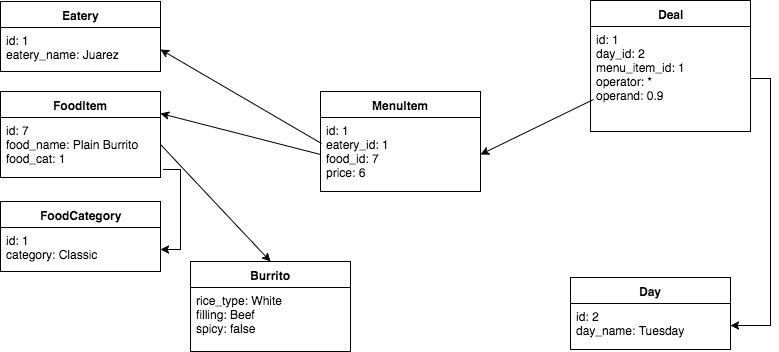

The diagram above was exported from draw.io. Its source (the exported page's mxGraphModel, read from the mxfile embedded in the PNG):
<mxGraphModel dx="776" dy="423" grid="1" gridSize="10" guides="1" tooltips="1" connect="1" arrows="1" fold="1" page="1" pageScale="1" pageWidth="850" pageHeight="1100" math="0" shadow="0">
  <root>
    <mxCell id="0" />
    <mxCell id="1" parent="0" />
    <mxCell id="59a2d9db25170489-1" value="Eatery" style="swimlane;html=1;fontStyle=1;align=center;verticalAlign=top;childLayout=stackLayout;horizontal=1;startSize=26;horizontalStack=0;resizeParent=1;resizeLast=0;collapsible=1;marginBottom=0;swimlaneFillColor=#ffffff;" vertex="1" parent="1">
      <mxGeometry x="10" y="20" width="160" height="70" as="geometry" />
    </mxCell>
    <mxCell id="59a2d9db25170489-2" value="id: 1&lt;div&gt;eatery_name: Juarez&lt;/div&gt;" style="text;html=1;strokeColor=none;fillColor=none;align=left;verticalAlign=top;spacingLeft=4;spacingRight=4;whiteSpace=wrap;overflow=hidden;rotatable=0;points=[[0,0.5],[1,0.5]];portConstraint=eastwest;" vertex="1" parent="59a2d9db25170489-1">
      <mxGeometry y="26" width="160" height="44" as="geometry" />
    </mxCell>
    <mxCell id="59a2d9db25170489-5" value="Day" style="swimlane;html=1;fontStyle=1;align=center;verticalAlign=top;childLayout=stackLayout;horizontal=1;startSize=26;horizontalStack=0;resizeParent=1;resizeLast=0;collapsible=1;marginBottom=0;swimlaneFillColor=#ffffff;" vertex="1" parent="1">
      <mxGeometry x="580" y="296" width="160" height="72" as="geometry" />
    </mxCell>
    <mxCell id="59a2d9db25170489-6" value="id: 2&lt;div&gt;day_name: Tuesday&lt;/div&gt;" style="text;html=1;strokeColor=none;fillColor=none;align=left;verticalAlign=top;spacingLeft=4;spacingRight=4;whiteSpace=wrap;overflow=hidden;rotatable=0;points=[[0,0.5],[1,0.5]];portConstraint=eastwest;" vertex="1" parent="59a2d9db25170489-5">
      <mxGeometry y="26" width="160" height="44" as="geometry" />
    </mxCell>
    <mxCell id="59a2d9db25170489-9" value="FoodItem" style="swimlane;html=1;fontStyle=1;align=center;verticalAlign=top;childLayout=stackLayout;horizontal=1;startSize=26;horizontalStack=0;resizeParent=1;resizeLast=0;collapsible=1;marginBottom=0;swimlaneFillColor=#ffffff;" vertex="1" parent="1">
      <mxGeometry x="10" y="110" width="160" height="86" as="geometry" />
    </mxCell>
    <mxCell id="59a2d9db25170489-10" value="id: 7&lt;div&gt;food_name: Plain Burrito&lt;/div&gt;&lt;div&gt;food_cat: 1&lt;/div&gt;" style="text;html=1;strokeColor=none;fillColor=none;align=left;verticalAlign=top;spacingLeft=4;spacingRight=4;whiteSpace=wrap;overflow=hidden;rotatable=0;points=[[0,0.5],[1,0.5]];portConstraint=eastwest;" vertex="1" parent="59a2d9db25170489-9">
      <mxGeometry y="26" width="160" height="54" as="geometry" />
    </mxCell>
    <mxCell id="59a2d9db25170489-13" value="FoodCategory" style="swimlane;html=1;fontStyle=1;align=center;verticalAlign=top;childLayout=stackLayout;horizontal=1;startSize=26;horizontalStack=0;resizeParent=1;resizeLast=0;collapsible=1;marginBottom=0;swimlaneFillColor=#ffffff;" vertex="1" parent="1">
      <mxGeometry x="10" y="220" width="160" height="70" as="geometry" />
    </mxCell>
    <mxCell id="59a2d9db25170489-14" value="id: 1&lt;div&gt;category: Classic&lt;/div&gt;" style="text;html=1;strokeColor=none;fillColor=none;align=left;verticalAlign=top;spacingLeft=4;spacingRight=4;whiteSpace=wrap;overflow=hidden;rotatable=0;points=[[0,0.5],[1,0.5]];portConstraint=eastwest;" vertex="1" parent="59a2d9db25170489-13">
      <mxGeometry y="26" width="160" height="44" as="geometry" />
    </mxCell>
    <mxCell id="59a2d9db25170489-17" value="MenuItem" style="swimlane;html=1;fontStyle=1;align=center;verticalAlign=top;childLayout=stackLayout;horizontal=1;startSize=26;horizontalStack=0;resizeParent=1;resizeLast=0;collapsible=1;marginBottom=0;swimlaneFillColor=#ffffff;" vertex="1" parent="1">
      <mxGeometry x="330" y="110" width="160" height="100" as="geometry" />
    </mxCell>
    <mxCell id="59a2d9db25170489-18" value="id: 1&lt;div&gt;eatery_id: 1&lt;/div&gt;&lt;div&gt;food_id: 7&lt;/div&gt;&lt;div&gt;price: 6&amp;nbsp;&lt;/div&gt;" style="text;html=1;strokeColor=none;fillColor=none;align=left;verticalAlign=top;spacingLeft=4;spacingRight=4;whiteSpace=wrap;overflow=hidden;rotatable=0;points=[[0,0.5],[1,0.5]];portConstraint=eastwest;" vertex="1" parent="59a2d9db25170489-17">
      <mxGeometry y="26" width="160" height="74" as="geometry" />
    </mxCell>
    <mxCell id="59a2d9db25170489-21" value="Deal" style="swimlane;html=1;fontStyle=1;align=center;verticalAlign=top;childLayout=stackLayout;horizontal=1;startSize=26;horizontalStack=0;resizeParent=1;resizeLast=0;collapsible=1;marginBottom=0;swimlaneFillColor=#ffffff;" vertex="1" parent="1">
      <mxGeometry x="600" y="19" width="160" height="131" as="geometry" />
    </mxCell>
    <mxCell id="59a2d9db25170489-22" value="id: 1&lt;div&gt;day_id: 2&amp;nbsp;&lt;/div&gt;&lt;div&gt;menu_item_id: 1&lt;/div&gt;&lt;div&gt;operator: *&lt;/div&gt;&lt;div&gt;operand: 0.9&lt;/div&gt;" style="text;html=1;strokeColor=none;fillColor=none;align=left;verticalAlign=top;spacingLeft=4;spacingRight=4;whiteSpace=wrap;overflow=hidden;rotatable=0;points=[[0,0.5],[1,0.5]];portConstraint=eastwest;" vertex="1" parent="59a2d9db25170489-21">
      <mxGeometry y="26" width="160" height="104" as="geometry" />
    </mxCell>
    <mxCell id="59a2d9db25170489-25" style="rounded=0;html=1;endArrow=none;endFill=0;jettySize=auto;orthogonalLoop=1;entryX=0.006;entryY=0.351;exitX=1;exitY=0.5;entryPerimeter=0;startArrow=classic;startFill=1;" edge="1" parent="1" source="59a2d9db25170489-2" target="59a2d9db25170489-18">
      <mxGeometry relative="1" as="geometry">
        <mxPoint x="200" y="60" as="sourcePoint" />
      </mxGeometry>
    </mxCell>
    <mxCell id="59a2d9db25170489-26" style="edgeStyle=orthogonalEdgeStyle;rounded=0;html=1;exitX=1;exitY=0.5;entryX=1.019;entryY=0.963;endArrow=none;endFill=0;jettySize=auto;orthogonalLoop=1;entryPerimeter=0;startArrow=classic;startFill=1;" edge="1" parent="1" source="59a2d9db25170489-14" target="59a2d9db25170489-10">
      <mxGeometry relative="1" as="geometry">
        <Array as="points">
          <mxPoint x="190" y="268" />
          <mxPoint x="190" y="188" />
        </Array>
      </mxGeometry>
    </mxCell>
    <mxCell id="59a2d9db25170489-27" style="rounded=0;html=1;exitX=1;exitY=0.25;entryX=0;entryY=0.5;endArrow=none;endFill=0;jettySize=auto;orthogonalLoop=1;startArrow=classic;startFill=1;" edge="1" parent="1" source="59a2d9db25170489-9" target="59a2d9db25170489-18">
      <mxGeometry relative="1" as="geometry" />
    </mxCell>
    <mxCell id="59a2d9db25170489-28" style="edgeStyle=none;rounded=0;html=1;exitX=1;exitY=0.5;endArrow=none;endFill=0;jettySize=auto;orthogonalLoop=1;entryX=0.017;entryY=0.699;entryPerimeter=0;startArrow=classic;startFill=1;" edge="1" parent="1" source="59a2d9db25170489-18" target="59a2d9db25170489-22">
      <mxGeometry relative="1" as="geometry">
        <mxPoint x="603" y="114" as="targetPoint" />
      </mxGeometry>
    </mxCell>
    <mxCell id="59a2d9db25170489-29" style="edgeStyle=orthogonalEdgeStyle;rounded=0;html=1;exitX=1;exitY=0.5;entryX=1;entryY=0.5;endArrow=none;endFill=0;jettySize=auto;orthogonalLoop=1;startArrow=classic;startFill=1;" edge="1" parent="1" source="59a2d9db25170489-6" target="59a2d9db25170489-22">
      <mxGeometry relative="1" as="geometry" />
    </mxCell>
    <mxCell id="59a2d9db25170489-30" style="rounded=0;html=1;exitX=0.5;exitY=0;entryX=1;entryY=0.5;endArrow=none;endFill=0;jettySize=auto;orthogonalLoop=1;startArrow=classic;startFill=1;" edge="1" parent="1" source="59a2d9db25170489-31" target="59a2d9db25170489-10">
      <mxGeometry relative="1" as="geometry">
        <mxPoint x="171" y="454" as="targetPoint" />
      </mxGeometry>
    </mxCell>
    <mxCell id="59a2d9db25170489-31" value="Burrito" style="swimlane;html=1;fontStyle=1;align=center;verticalAlign=top;childLayout=stackLayout;horizontal=1;startSize=26;horizontalStack=0;resizeParent=1;resizeLast=0;collapsible=1;marginBottom=0;swimlaneFillColor=#ffffff;" vertex="1" parent="1">
      <mxGeometry x="200" y="280" width="160" height="90" as="geometry" />
    </mxCell>
    <mxCell id="59a2d9db25170489-32" value="rice_type: White&lt;div&gt;filling: Beef&lt;/div&gt;&lt;div&gt;spicy: false&lt;/div&gt;" style="text;html=1;strokeColor=none;fillColor=none;align=left;verticalAlign=top;spacingLeft=4;spacingRight=4;whiteSpace=wrap;overflow=hidden;rotatable=0;points=[[0,0.5],[1,0.5]];portConstraint=eastwest;" vertex="1" parent="59a2d9db25170489-31">
      <mxGeometry y="26" width="160" height="54" as="geometry" />
    </mxCell>
    <mxCell id="59a2d9db25170489-39" style="edgeStyle=orthogonalEdgeStyle;rounded=0;html=1;exitX=0.5;exitY=0;entryX=0.5;entryY=0;endArrow=classic;endFill=0;jettySize=auto;orthogonalLoop=1;" edge="1" parent="1">
      <mxGeometry relative="1" as="geometry">
        <mxPoint x="470" y="280" as="sourcePoint" />
        <mxPoint x="470" y="280" as="targetPoint" />
      </mxGeometry>
    </mxCell>
  </root>
</mxGraphModel>